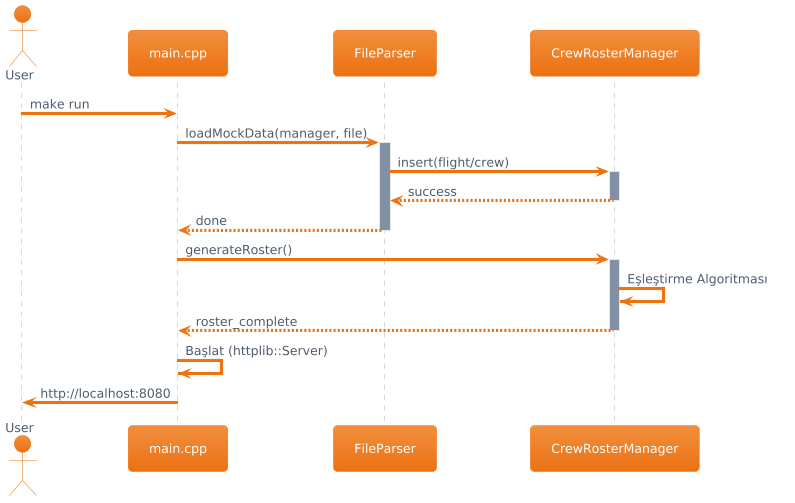

The diagram above was rendered by PlantUML. Its source (embedded in the PNG):
@startuml
!theme aws-orange
actor User
participant "main.cpp" as Main
participant "FileParser" as Parser
participant "CrewRosterManager" as Manager

User -> Main : make run
Main -> Parser : loadMockData(manager, file)
activate Parser
Parser -> Manager : insert(flight/crew)
activate Manager
Manager --> Parser : success
deactivate Manager
Parser --> Main : done
deactivate Parser

Main -> Manager : generateRoster()
activate Manager
Manager -> Manager : Eşleştirme Algoritması
Manager --> Main : roster_complete
deactivate Manager

Main -> Main : Başlat (httplib::Server)
Main -> User : http://localhost:8080
@enduml